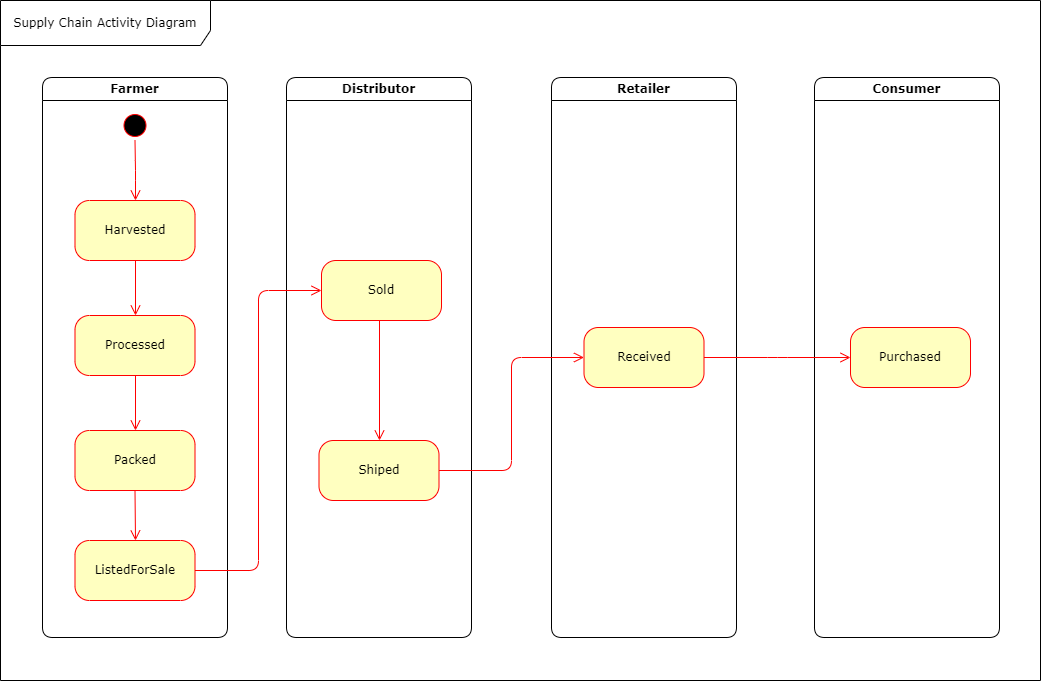

The diagram above was exported from draw.io. Its source (the exported page's mxGraphModel, read from the mxfile embedded in the PNG):
<mxGraphModel dx="1502" dy="680" grid="1" gridSize="10" guides="1" tooltips="1" connect="1" arrows="1" fold="1" page="1" pageScale="1" pageWidth="1100" pageHeight="850" background="none" math="0" shadow="0">
  <root>
    <mxCell id="0" />
    <mxCell id="1" style="" parent="0" />
    <mxCell id="2a3bc250acf0617d-8" value="Supply Chain Activity Diagram" style="shape=umlFrame;whiteSpace=wrap;html=1;rounded=1;shadow=0;comic=0;labelBackgroundColor=none;strokeWidth=1;fontFamily=Verdana;fontSize=12;align=center;width=210;height=45;" parent="1" vertex="1">
      <mxGeometry x="40" y="80" width="1040" height="680" as="geometry" />
    </mxCell>
    <mxCell id="2a3bc250acf0617d-7" value="Farmer" style="swimlane;whiteSpace=wrap;html=1;rounded=1;shadow=0;comic=0;labelBackgroundColor=none;strokeWidth=1;fontFamily=Verdana;fontSize=12;align=center;" parent="1" vertex="1">
      <mxGeometry x="82" y="157" width="185" height="560" as="geometry" />
    </mxCell>
    <mxCell id="3cde6dad864a17aa-10" style="edgeStyle=elbowEdgeStyle;html=1;labelBackgroundColor=none;endArrow=open;endSize=8;strokeColor=#ff0000;fontFamily=Verdana;fontSize=12;align=left;" parent="2a3bc250acf0617d-7" source="382b91b5511bd0f7-8" target="3cde6dad864a17aa-1" edge="1">
      <mxGeometry relative="1" as="geometry" />
    </mxCell>
    <mxCell id="382b91b5511bd0f7-8" value="Harvested" style="rounded=1;whiteSpace=wrap;html=1;arcSize=24;fillColor=#ffffc0;strokeColor=#ff0000;shadow=0;comic=0;labelBackgroundColor=none;fontFamily=Verdana;fontSize=12;fontColor=#000000;align=center;" parent="2a3bc250acf0617d-7" vertex="1">
      <mxGeometry x="32.5" y="123" width="120" height="60" as="geometry" />
    </mxCell>
    <mxCell id="3cde6dad864a17aa-11" style="edgeStyle=elbowEdgeStyle;html=1;labelBackgroundColor=none;endArrow=open;endSize=8;strokeColor=#ff0000;fontFamily=Verdana;fontSize=12;align=left;" parent="2a3bc250acf0617d-7" source="3cde6dad864a17aa-1" target="3cde6dad864a17aa-2" edge="1">
      <mxGeometry relative="1" as="geometry" />
    </mxCell>
    <mxCell id="3cde6dad864a17aa-1" value="Processed" style="rounded=1;whiteSpace=wrap;html=1;arcSize=24;fillColor=#ffffc0;strokeColor=#ff0000;shadow=0;comic=0;labelBackgroundColor=none;fontFamily=Verdana;fontSize=12;fontColor=#000000;align=center;" parent="2a3bc250acf0617d-7" vertex="1">
      <mxGeometry x="32.5" y="238" width="120" height="60" as="geometry" />
    </mxCell>
    <mxCell id="3cde6dad864a17aa-2" value="Packed" style="rounded=1;whiteSpace=wrap;html=1;arcSize=24;fillColor=#ffffc0;strokeColor=#ff0000;shadow=0;comic=0;labelBackgroundColor=none;fontFamily=Verdana;fontSize=12;fontColor=#000000;align=center;" parent="2a3bc250acf0617d-7" vertex="1">
      <mxGeometry x="32.5" y="353" width="120" height="60" as="geometry" />
    </mxCell>
    <mxCell id="2a3bc250acf0617d-3" value="" style="ellipse;html=1;shape=startState;fillColor=#000000;strokeColor=#ff0000;rounded=1;shadow=0;comic=0;labelBackgroundColor=none;fontFamily=Verdana;fontSize=12;fontColor=#000000;align=center;direction=south;" parent="2a3bc250acf0617d-7" vertex="1">
      <mxGeometry x="77.5" y="33" width="30" height="30" as="geometry" />
    </mxCell>
    <mxCell id="3cde6dad864a17aa-9" style="edgeStyle=elbowEdgeStyle;html=1;labelBackgroundColor=none;endArrow=open;endSize=8;strokeColor=#ff0000;fontFamily=Verdana;fontSize=12;align=left;" parent="2a3bc250acf0617d-7" source="2a3bc250acf0617d-3" target="382b91b5511bd0f7-8" edge="1">
      <mxGeometry relative="1" as="geometry" />
    </mxCell>
    <mxCell id="_FLp8P1a02JRpb136qPk-1" value="Distributor" style="swimlane;whiteSpace=wrap;html=1;rounded=1;shadow=0;comic=0;labelBackgroundColor=none;strokeWidth=1;fontFamily=Verdana;fontSize=12;align=center;" parent="1" vertex="1">
      <mxGeometry x="326" y="157" width="185" height="560" as="geometry" />
    </mxCell>
    <mxCell id="_FLp8P1a02JRpb136qPk-2" style="edgeStyle=elbowEdgeStyle;html=1;labelBackgroundColor=none;endArrow=open;endSize=8;strokeColor=#ff0000;fontFamily=Verdana;fontSize=12;align=left;entryX=0.5;entryY=0;entryDx=0;entryDy=0;" parent="_FLp8P1a02JRpb136qPk-1" source="_FLp8P1a02JRpb136qPk-3" target="_FLp8P1a02JRpb136qPk-10" edge="1">
      <mxGeometry relative="1" as="geometry">
        <mxPoint x="95" y="280" as="targetPoint" />
      </mxGeometry>
    </mxCell>
    <mxCell id="_FLp8P1a02JRpb136qPk-3" value="Sold" style="rounded=1;whiteSpace=wrap;html=1;arcSize=24;fillColor=#ffffc0;strokeColor=#ff0000;shadow=0;comic=0;labelBackgroundColor=none;fontFamily=Verdana;fontSize=12;fontColor=#000000;align=center;" parent="_FLp8P1a02JRpb136qPk-1" vertex="1">
      <mxGeometry x="35" y="183" width="120" height="60" as="geometry" />
    </mxCell>
    <mxCell id="_FLp8P1a02JRpb136qPk-10" value="Shiped" style="rounded=1;whiteSpace=wrap;html=1;arcSize=24;fillColor=#ffffc0;strokeColor=#ff0000;shadow=0;comic=0;labelBackgroundColor=none;fontFamily=Verdana;fontSize=12;fontColor=#000000;align=center;" parent="_FLp8P1a02JRpb136qPk-1" vertex="1">
      <mxGeometry x="32.5" y="363" width="120" height="60" as="geometry" />
    </mxCell>
    <mxCell id="3cde6dad864a17aa-12" style="edgeStyle=elbowEdgeStyle;html=1;labelBackgroundColor=none;endArrow=open;endSize=8;strokeColor=#ff0000;fontFamily=Verdana;fontSize=12;align=left;exitX=1;exitY=0.5;exitDx=0;exitDy=0;" parent="1" source="_FLp8P1a02JRpb136qPk-25" target="_FLp8P1a02JRpb136qPk-3" edge="1">
      <mxGeometry relative="1" as="geometry">
        <mxPoint x="910" y="215" as="targetPoint" />
      </mxGeometry>
    </mxCell>
    <mxCell id="_FLp8P1a02JRpb136qPk-11" value="Retailer" style="swimlane;whiteSpace=wrap;html=1;rounded=1;shadow=0;comic=0;labelBackgroundColor=none;strokeWidth=1;fontFamily=Verdana;fontSize=12;align=center;startSize=23;" parent="1" vertex="1">
      <mxGeometry x="591" y="157" width="185" height="560" as="geometry" />
    </mxCell>
    <mxCell id="_FLp8P1a02JRpb136qPk-16" value="Received" style="rounded=1;whiteSpace=wrap;html=1;arcSize=24;fillColor=#ffffc0;strokeColor=#ff0000;shadow=0;comic=0;labelBackgroundColor=none;fontFamily=Verdana;fontSize=12;fontColor=#000000;align=center;" parent="_FLp8P1a02JRpb136qPk-11" vertex="1">
      <mxGeometry x="32.5" y="250" width="120" height="60" as="geometry" />
    </mxCell>
    <mxCell id="_FLp8P1a02JRpb136qPk-17" value="Consumer" style="swimlane;whiteSpace=wrap;html=1;rounded=1;shadow=0;comic=0;labelBackgroundColor=none;strokeWidth=1;fontFamily=Verdana;fontSize=12;align=center;" parent="1" vertex="1">
      <mxGeometry x="854" y="157" width="185" height="560" as="geometry" />
    </mxCell>
    <mxCell id="_FLp8P1a02JRpb136qPk-19" value="Purchased" style="rounded=1;whiteSpace=wrap;html=1;arcSize=24;fillColor=#ffffc0;strokeColor=#ff0000;shadow=0;comic=0;labelBackgroundColor=none;fontFamily=Verdana;fontSize=12;fontColor=#000000;align=center;" parent="_FLp8P1a02JRpb136qPk-17" vertex="1">
      <mxGeometry x="36" y="250" width="120" height="60" as="geometry" />
    </mxCell>
    <mxCell id="_FLp8P1a02JRpb136qPk-23" style="edgeStyle=elbowEdgeStyle;html=1;labelBackgroundColor=none;endArrow=open;endSize=8;strokeColor=#ff0000;fontFamily=Verdana;fontSize=12;align=left;entryX=0;entryY=0.5;entryDx=0;entryDy=0;exitX=1;exitY=0.5;exitDx=0;exitDy=0;" parent="1" source="_FLp8P1a02JRpb136qPk-10" target="_FLp8P1a02JRpb136qPk-16" edge="1">
      <mxGeometry relative="1" as="geometry">
        <mxPoint x="510" y="560" as="sourcePoint" />
        <mxPoint x="626" y="310" as="targetPoint" />
      </mxGeometry>
    </mxCell>
    <mxCell id="_FLp8P1a02JRpb136qPk-24" style="edgeStyle=elbowEdgeStyle;html=1;labelBackgroundColor=none;endArrow=open;endSize=8;strokeColor=#ff0000;fontFamily=Verdana;fontSize=12;align=left;entryX=0;entryY=0.5;entryDx=0;entryDy=0;exitX=1;exitY=0.5;exitDx=0;exitDy=0;" parent="1" source="_FLp8P1a02JRpb136qPk-16" target="_FLp8P1a02JRpb136qPk-19" edge="1">
      <mxGeometry relative="1" as="geometry">
        <mxPoint x="780" y="570" as="sourcePoint" />
        <mxPoint x="875" y="310" as="targetPoint" />
      </mxGeometry>
    </mxCell>
    <mxCell id="_FLp8P1a02JRpb136qPk-25" value="ListedForSale" style="rounded=1;whiteSpace=wrap;html=1;arcSize=24;fillColor=#ffffc0;strokeColor=#ff0000;shadow=0;comic=0;labelBackgroundColor=none;fontFamily=Verdana;fontSize=12;fontColor=#000000;align=center;" parent="1" vertex="1">
      <mxGeometry x="114.5" y="620" width="120" height="60" as="geometry" />
    </mxCell>
    <mxCell id="_FLp8P1a02JRpb136qPk-28" style="edgeStyle=elbowEdgeStyle;html=1;labelBackgroundColor=none;endArrow=open;endSize=8;strokeColor=#ff0000;fontFamily=Verdana;fontSize=12;align=left;exitX=0.5;exitY=1;exitDx=0;exitDy=0;" parent="1" source="3cde6dad864a17aa-2" target="_FLp8P1a02JRpb136qPk-25" edge="1">
      <mxGeometry relative="1" as="geometry">
        <mxPoint x="176.71" y="570" as="sourcePoint" />
        <mxPoint x="175" y="600" as="targetPoint" />
      </mxGeometry>
    </mxCell>
  </root>
</mxGraphModel>